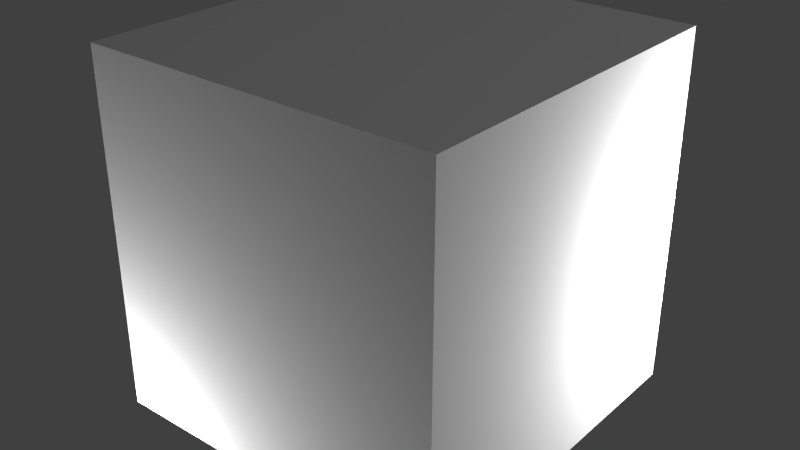 # Source: eletored.blend  (saved by Blender 2.65.0; exported with 4.5.12 LTS)
import bpy
from mathutils import Matrix  # noqa: F401  (used for matrix-valued properties, if any)

bpy.ops.wm.read_factory_settings(use_empty=True)
scene = bpy.context.scene
scene.name = 'Scene'

# ---- collections
col_collection_1 = bpy.data.collections.new('Collection 1'); scene.collection.children.link(col_collection_1)

# ---- materials (node trees are filled in below, after node groups)
mat_material_001 = bpy.data.materials.new('Material.001')
mat_material_001.alpha_threshold = 0.0
mat_material_001.use_transparent_shadow = False
mat_material_001.diffuse_color = (0.64, 0.64, 0.64, 1.0)
mat_material_001.specular_color = (0.5, 0.5, 0.5)
mat_material_001.roughness = 0.5
mat_material_001.specular_intensity = 1.0
mat_material_001.line_color = (0.0, 0.0, 0.0, 1.0)
mat_material = bpy.data.materials.new('Material')
mat_material.alpha_threshold = 0.0
mat_material.use_transparent_shadow = False
mat_material.roughness = 0.5
mat_material.line_color = (0.0, 0.0, 0.0, 1.0)

# ---- material node trees

# ---- world
world_world = bpy.data.worlds.new('World'); scene.world = world_world
world_world.color = (0.05088, 0.05088, 0.05088)
world_world.use_sun_shadow = False
world_world.sun_shadow_jitter_overblur = 0.0
world_world.cycles.sampling_method = 'MANUAL'
world_world.cycles.sample_map_resolution = 256

# ---- lights
light_point_001 = bpy.data.lights.new('Point.001', 'POINT')
light_point_001.transmission_factor = 0.0
light_point_001.energy = 100.0
light_point_001.shadow_buffer_clip_start = 0.5
light_point_001.shadow_soft_size = 0.1
light_point_001.shadow_maximum_resolution = 0.006
light_point_001.use_absolute_resolution = True
light_point_001.cycles.use_multiple_importance_sampling = False
light_point = bpy.data.lights.new('Point', 'POINT')
light_point.transmission_factor = 0.0
light_point.energy = 100.0
light_point.shadow_buffer_clip_start = 0.5
light_point.shadow_soft_size = 0.1
light_point.shadow_maximum_resolution = 0.006
light_point.use_absolute_resolution = True
light_point.cycles.use_multiple_importance_sampling = False
light_lamp = bpy.data.lights.new('Lamp', 'POINT')
light_lamp.transmission_factor = 0.0
light_lamp.cutoff_distance = 30.0
light_lamp.energy = 100.0
light_lamp.shadow_buffer_clip_start = 1.001
light_lamp.shadow_soft_size = 0.1
light_lamp.shadow_maximum_resolution = 0.006
light_lamp.use_absolute_resolution = True
light_lamp.cycles.use_multiple_importance_sampling = False

# ---- meshes
me_led = bpy.data.meshes.new('led')
me_led.from_pydata([(-0.03125, -0.03125, 0.3125), (-0.03125, 0.03125, 0.3125), (0.03125, 0.03125, 0.3125), (0.03125, -0.03125, 0.3125), (-0.03125, -0.03125, 0.375), (-0.03125, 0.03125, 0.375), (0.03125, 0.03125, 0.375), (0.03125, -0.03125, 0.375)], [], [(4, 5, 1, 0), (5, 6, 2, 1), (6, 7, 3, 2), (7, 4, 0, 3), (7, 6, 5, 4)])
_uv = me_led.uv_layers.new(name='UVMap')
_uv.uv.foreach_set('vector', [0.875, 1.0, 0.9375, 1.0, 0.9375, 0.875, 0.875, 0.875, 0.6875, 1.0, 0.75, 1.0, 0.75, 0.875, 0.6875, 0.875, 0.75, 1.0, 0.8125, 1.0, 0.8125, 0.875, 0.75, 0.875, 0.8125, 1.0, 0.875, 1.0, 0.875, 0.875, 0.8125, 0.875, 1.0, 0.875, 1.0, 1.0, 0.9375, 1.0, 0.9375, 0.875])
me_led.use_remesh_preserve_volume = False
me_led.use_remesh_preserve_attributes = False
me_led.use_mirror_vertex_groups = False
me_led.update()
me_cadre_cube = bpy.data.meshes.new('Cadre_Cube')
me_cadre_cube.from_pydata([], [], [])
_uv = me_cadre_cube.uv_layers.new(name='UVMap')
_uv.uv.foreach_set('vector', [])
me_cadre_cube.materials.append(mat_material_001)
me_cadre_cube.use_remesh_preserve_volume = False
me_cadre_cube.use_remesh_preserve_attributes = False
me_cadre_cube.use_mirror_vertex_groups = False
me_cadre_cube.update()
me_main = bpy.data.meshes.new('main')
me_main.from_pydata([(-0.1875, -0.1875, 0.0), (-0.1875, 0.1875, 0.0), (0.1875, 0.1875, 0.0), (0.1875, -0.1875, 0.0), (-0.1875, -0.1875, 0.125), (-0.1875, 0.1875, 0.125), (0.1875, 0.1875, 0.125), (0.1875, -0.1875, 0.125), (-0.03125, -0.03125, 0.125), (-0.03125, 0.03125, 0.125), (0.03125, 0.03125, 0.125), (0.03125, -0.03125, 0.125), (-0.03125, -0.03125, 0.3125), (-0.03125, 0.03125, 0.3125), (0.03125, 0.03125, 0.3125), (0.03125, -0.03125, 0.3125)], [], [(4, 5, 1, 0), (5, 6, 2, 1), (6, 7, 3, 2), (7, 4, 0, 3), (0, 1, 2, 3), (7, 6, 5, 4), (12, 13, 9, 8), (13, 14, 10, 9), (14, 15, 11, 10), (15, 12, 8, 11)])
_uv = me_main.uv_layers.new(name='UVMap')
_uv.uv.foreach_set('vector', [0.1562, 0.6875, 0.1562, 0.3125, 0.09375, 0.3125, 0.09375, 0.6875, 0.3438, 0.6875, 0.1562, 0.6875, 0.1562, 0.8125, 0.3438, 0.8125, 0.3438, 0.6875, 0.3438, 0.3125, 0.4062, 0.3125, 0.4062, 0.6875, 0.3438, 0.3125, 0.1562, 0.3125, 0.1562, 0.1875, 0.3438, 0.1875, 0.1562, 0.875, 0.125, 0.875, 0.125, 0.9375, 0.1562, 0.9375, 0.1562, 0.3125, 0.1562, 0.6875, 0.3438, 0.6875, 0.3438, 0.3125, 0.9375, 0.875, 1.0, 0.875, 1.0, 0.5, 0.9375, 0.5, 0.75, 0.875, 0.8125, 0.875, 0.8125, 0.5, 0.75, 0.5, 0.8125, 0.875, 0.875, 0.875, 0.875, 0.5, 0.8125, 0.5, 0.875, 0.875, 0.9375, 0.875, 0.9375, 0.5, 0.875, 0.5])
me_main.use_remesh_preserve_volume = False
me_main.use_remesh_preserve_attributes = False
me_main.use_mirror_vertex_groups = False
me_main.update()
me_cube = bpy.data.meshes.new('Cube')
me_cube.from_pydata([(0.5, 0.5, 0.0), (0.5, -0.5, 0.0), (-0.5, -0.5, 0.0), (-0.5, 0.5, 0.0), (0.5, 0.5, 1.0), (0.5, -0.5, 1.0), (-0.5, -0.5, 1.0), (-0.5, 0.5, 1.0)], [], [(0, 1, 2, 3), (4, 7, 6, 5), (0, 4, 5, 1), (1, 5, 6, 2), (2, 6, 7, 3), (4, 0, 3, 7)])
me_cube.materials.append(mat_material)
me_cube.use_remesh_preserve_volume = False
me_cube.use_remesh_preserve_attributes = False
me_cube.use_mirror_vertex_groups = False
me_cube.update()

# ---- objects
ob_led = bpy.data.objects.new('led', me_led)
ob_cadre_cube = bpy.data.objects.new('Cadre_Cube', me_cadre_cube)
ob_point_001 = bpy.data.objects.new('Point.001', light_point_001)
ob_point = bpy.data.objects.new('Point', light_point)
ob_main = bpy.data.objects.new('main', me_main)
ob_minecraft_block = bpy.data.objects.new('Minecraft Block', me_cube)
ob_lamp = bpy.data.objects.new('Lamp', light_lamp)

# ---- transforms, parenting, visibility, modifiers, constraints
ob_led.location = (0.0, 0.0, 0.0)
ob_led.lineart.crease_threshold = 0.0
ob_cadre_cube.location = (0.0, 0.0, 0.0)
ob_cadre_cube.rotation_euler = (1.571, -0.0, 0.0)
ob_cadre_cube.lineart.crease_threshold = 0.0
ob_point_001.location = (0.625, 0.625, 0.4375)
ob_point_001.lineart.crease_threshold = 0.0
ob_point.location = (-0.625, -0.625, -0.3125)
ob_point.lineart.crease_threshold = 0.0
ob_main.location = (0.0, 0.0, 0.0)
ob_main.lineart.crease_threshold = 0.0
ob_minecraft_block.location = (0.0, 0.0, 0.0)
ob_minecraft_block.lock_location = (True, True, True)
ob_minecraft_block.lock_rotation = (True, True, True)
ob_minecraft_block.lock_rotations_4d = False
ob_minecraft_block.lock_scale = (True, True, True)
ob_minecraft_block.empty_display_type = 'ARROWS'
ob_minecraft_block.display_type = 'WIRE'
ob_minecraft_block.lineart.crease_threshold = 0.0
ob_lamp.location = (4.076, 1.005, 5.904)
ob_lamp.rotation_euler = (0.6503, 0.05522, 1.866)
ob_lamp.lock_rotations_4d = False
ob_lamp.empty_display_type = 'ARROWS'
ob_lamp.color = (0.0, 0.0, 0.0, 0.0)
ob_lamp.hide_viewport = True
ob_lamp.lineart.crease_threshold = 0.0

# ---- collection membership
col_collection_1.objects.link(ob_led)
col_collection_1.objects.link(ob_cadre_cube)
col_collection_1.objects.link(ob_point_001)
col_collection_1.objects.link(ob_point)
col_collection_1.objects.link(ob_main)
col_collection_1.objects.link(ob_minecraft_block)
col_collection_1.objects.link(ob_lamp)

# ---- scene / render settings (as saved in the file)
scene.frame_start = 1; scene.frame_end = 251; scene.frame_set(251)
scene.render.engine = 'BLENDER_EEVEE_NEXT'
scene.render.image_settings.color_mode = 'RGB'
scene.render.image_settings.compression = 90
scene.render.resolution_percentage = 50
scene.render.dither_intensity = 0.0
scene.render.bake_margin = 2
scene.cycles.use_denoising = False
scene.cycles.samples = 10
scene.cycles.sampling_pattern = 'TABULATED_SOBOL'
scene.cycles.light_sampling_threshold = 0.0
scene.cycles.use_adaptive_sampling = False
scene.cycles.use_light_tree = False
scene.cycles.blur_glossy = 0.0
scene.cycles.volume_bounces = 1
scene.cycles.pixel_filter_type = 'GAUSSIAN'
scene.cycles.sample_clamp_indirect = 0.0
scene.view_settings.view_transform = 'Standard'
bpy.context.view_layer.update()

# ---- added for rendering (the .blend has no active camera): camera
cam_auto = bpy.data.cameras.new('AutoCamera')
cam_auto.lens = 50.0
cam_auto.sensor_width = 36.0
cam_auto.clip_end = 1000.0
ob_auto_camera = bpy.data.objects.new('AutoCamera', cam_auto)
scene.collection.objects.link(ob_auto_camera)
ob_auto_camera.location = (1.60254, -1.92304, 1.78203)
ob_auto_camera.rotation_euler = (1.09748, -7.21219e-08, 0.694738)
scene.camera = ob_auto_camera
bpy.context.view_layer.update()
